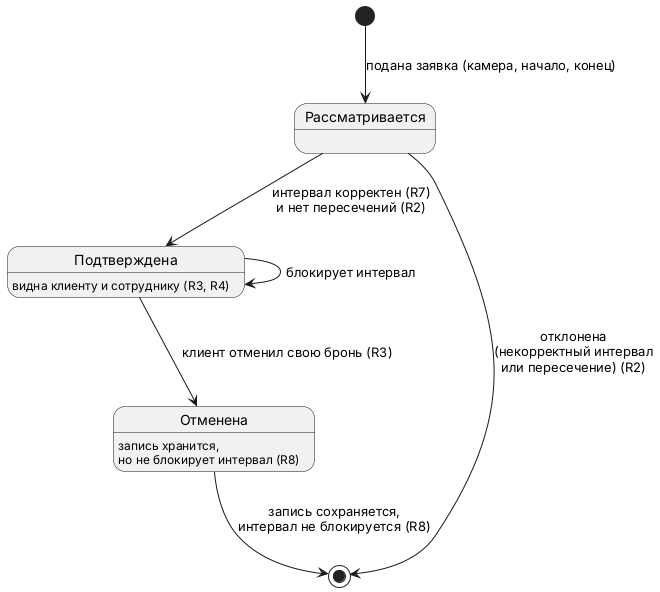

The diagram above was rendered by PlantUML. Its source (embedded in the PNG):
@startuml
[*] --> Рассматривается : подана заявка (камера, начало, конец)

Рассматривается --> Подтверждена : интервал корректен (R7)\nи нет пересечений (R2)
Рассматривается --> [*] : отклонена\n(некорректный интервал\nили пересечение) (R2)

Подтверждена --> Отменена : клиент отменил свою бронь (R3)
Подтверждена --> Подтверждена : блокирует интервал

Отменена --> [*] : запись сохраняется,\nинтервал не блокируется (R8)

Подтверждена : видна клиенту и сотруднику (R3, R4)
Отменена : запись хранится,\nно не блокирует интервал (R8)
@enduml